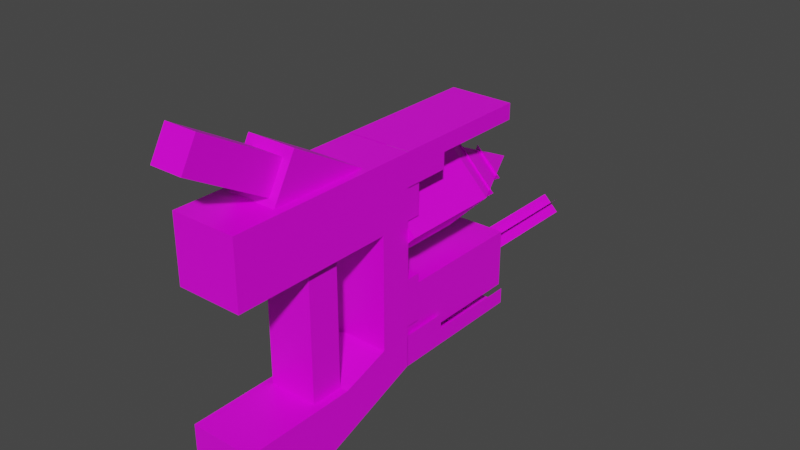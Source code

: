 # Source: extractDrill.blend  (saved by Blender 2.92.15; exported with 4.5.12 LTS)
import bpy
from mathutils import Matrix  # noqa: F401  (used for matrix-valued properties, if any)

bpy.ops.wm.read_factory_settings(use_empty=True)
scene = bpy.context.scene
scene.name = 'Scene'

# ---- collections
col_collection = bpy.data.collections.new('Collection'); scene.collection.children.link(col_collection)

# ---- images (referenced by path relative to the original .blend; pixels are not part of the script)
import os
ASSET_DIR = os.environ.get("B2B_ASSET_DIR", "")  # directory of the original .blend (textures are referenced by path, not embedded)
HERE = os.path.dirname(os.path.abspath(__file__))  # packed textures are extracted next to this script under _unpacked/

def load_image(name, relpath, width, height, colorspace="sRGB"):
    """Load a texture the original file referenced (path relative to the .blend, or extracted next to this script)."""
    p = next((c for c in (os.path.join(HERE, relpath), os.path.join(ASSET_DIR, relpath)) if relpath and os.path.exists(c)), "")
    if p:
        img = bpy.data.images.load(p, check_existing=True)
        img.name = name
    else:  # same state as the original file: an image datablock whose file is absent (Cycles renders it pink)
        img = bpy.data.images.new(name, width, height)
        img.source = "FILE"
        img.filepath = "//" + (relpath or name)
    img.colorspace_settings.name = colorspace
    return img
img_extractdrill_png = load_image('extractDrill.png', 'extractDrill.png', 1024, 1024, 'sRGB')
img_fluidcapsule_png = load_image('fluidCapsule.png', 'fluidCapsule.png', 1024, 1024, 'sRGB')

# ---- materials (node trees are filled in below, after node groups)
mat_material = bpy.data.materials.new('Material')
mat_material.alpha_threshold = 0.0
mat_material.use_transparent_shadow = False
mat_material.line_color = (0.0, 0.0, 0.0, 1.0)
mat_material_003 = bpy.data.materials.new('Material.003')
mat_material_003.alpha_threshold = 0.0
mat_material_003.use_transparent_shadow = False
mat_material_003.line_color = (0.0, 0.0, 0.0, 1.0)

# ---- material node trees
mat_material.use_nodes = True; mat_material.node_tree.nodes.clear()
_N = mat_material.node_tree.nodes; _L = mat_material.node_tree.links
n0 = _N.new('ShaderNodeOutputMaterial'); n0.name = 'Material Output'; n0.location = (300, 300)
n1 = _N.new('ShaderNodeBsdfPrincipled'); n1.name = 'Principled BSDF'; n1.location = (10, 300)
n1.distribution = 'GGX'
n1.subsurface_method = 'BURLEY'
n1.inputs[2].default_value = 0.4
n1.inputs[3].default_value = 1.45
n1.inputs[27].default_value = (0.0, 0.0, 0.0, 1.0)
n1.inputs[28].default_value = 1.0
n2 = _N.new('ShaderNodeTexImage'); n2.name = 'Image Texture'; n2.location = (-280, 280)
n2.image = img_extractdrill_png
n2.interpolation = 'Closest'
_L.new(n1.outputs[0], n0.inputs[0])
_L.new(n2.outputs[0], n1.inputs[0])
n0.is_active_output = True
mat_material_003.use_nodes = True; mat_material_003.node_tree.nodes.clear()
_N = mat_material_003.node_tree.nodes; _L = mat_material_003.node_tree.links
n0 = _N.new('ShaderNodeOutputMaterial'); n0.name = 'Material Output'; n0.location = (300, 300)
n1 = _N.new('ShaderNodeBsdfPrincipled'); n1.name = 'Principled BSDF'; n1.location = (10, 300)
n1.distribution = 'GGX'
n1.subsurface_method = 'BURLEY'
n1.inputs[2].default_value = 0.4
n1.inputs[3].default_value = 1.45
n1.inputs[27].default_value = (0.0, 0.0, 0.0, 1.0)
n1.inputs[28].default_value = 1.0
n2 = _N.new('ShaderNodeTexImage'); n2.name = 'Image Texture'; n2.location = (-280, 280)
n2.image = img_fluidcapsule_png
n2.interpolation = 'Closest'
_L.new(n1.outputs[0], n0.inputs[0])
_L.new(n2.outputs[0], n1.inputs[0])
n0.is_active_output = True

# ---- world
world_world = bpy.data.worlds.new('World'); scene.world = world_world
world_world.use_nodes = True; world_world.node_tree.nodes.clear()
_N = world_world.node_tree.nodes; _L = world_world.node_tree.links
n0 = _N.new('ShaderNodeOutputWorld'); n0.name = 'World Output'; n0.location = (300, 300)
n1 = _N.new('ShaderNodeBackground'); n1.name = 'Background'; n1.location = (10, 300)
n1.inputs[0].default_value = (0.05088, 0.05088, 0.05088, 1.0)
_L.new(n1.outputs[0], n0.inputs[0])
n0.is_active_output = True
world_world.color = (0.05088, 0.05088, 0.05088)
world_world.use_sun_shadow = False
world_world.sun_shadow_jitter_overblur = 0.0

# ---- meshes
me_cube_001 = bpy.data.meshes.new('Cube.001')
me_cube_001.from_pydata([(-0.15, -0.1, -0.3), (-0.15, -0.1, 0.5), (-0.15, 0.1, -0.3), (-0.15, 0.1, 0.5), (0.15, -0.1, -0.3), (0.15, -0.1, 0.5), (0.15, 0.1, -0.3), (0.15, 0.1, 0.5), (-0.2, -0.6, 0.5), (-0.05, 0.2, 0.5), (-0.05, 0.2, 0.2), (0.2, -0.6, 0.5), (-0.05, 0.1, 0.5), (-0.05, 0.1, 0.2), (0.2, -0.6, -0.7), (-0.2, -0.6, 0.9), (0.2, -0.6, 0.9), (0.2, 0.4, -0.2), (0.2, 0.6, -0.4), (-0.2, 0.4, -0.2), (-0.2, 0.6, -0.4), (0.05, 0.2, 0.5), (-0.2, 0.6, 0.9), (0.05, 0.2, 0.2), (0.2, 0.6, 0.9), (0.05, 0.1, 0.5), (0.05, 0.1, 0.2), (-0.2, -0.6, -0.7), (-0.2, 0.4, 0.5), (0.2, 0.4, 0.5), (0.2, 0.1, -0.3), (-0.15, 0.3, 0.9), (-0.2, 0.1, -0.3), (0.2, -0.2, -0.3), (-0.15, -0.1544, 1.156), (-0.2, -0.2, -0.3), (-0.15, -0.3, 0.9), (0.2, -0.2, -0.7), (-0.2, -0.6, -0.3), (-0.2, -0.2, -0.7), (0.2, -0.6, -0.3), (0.15, -0.3, 0.9), (0.15, -0.1544, 1.156), (0.15, 0.3, 0.9), (0.189, 0.7, 0.5), (0.189, 0.6, 0.5), (0.191, 0.7, 0.8), (0.191, 0.6, 0.8), (-0.189, 0.7, 0.8), (-0.191, 0.7, 0.5), (-0.189, 0.6, 0.8), (-0.191, 0.6, 0.5), (-0.191, 0.6, -0.1527), (-0.189, 0.6, 0.1478), (-0.191, 0.7, -0.1527), (-0.189, 0.7, 0.1478), (0.191, 0.6, 0.1468), (0.191, 0.7, 0.1468), (0.189, 0.6, -0.1526), (0.189, 0.7, -0.1526)], [], [(7, 5, 4, 6), (2, 3, 7, 6), (13, 12, 9, 10), (4, 5, 1, 0), (2, 6, 4, 0), (10, 9, 21, 23), (7, 3, 1, 5), (23, 21, 25, 26), (21, 9, 12, 25), (20, 39, 35, 32, 19), (18, 37, 39, 20), (24, 22, 15, 16), (11, 16, 15, 8), (1, 3, 2, 0), (24, 29, 17, 18), (39, 37, 14, 27), (26, 25, 12, 13), (29, 28, 19, 17), (30, 32, 35, 33), (10, 23, 26, 13), (43, 42, 41), (28, 22, 20, 19), (17, 19, 32, 30), (37, 33, 40, 14), (36, 34, 31), (11, 8, 28, 29), (22, 24, 18, 20), (40, 38, 27, 14), (18, 17, 30, 33, 37), (41, 42, 34, 36), (31, 43, 41, 36), (43, 31, 34, 42), (46, 47, 45, 44), (48, 50, 47, 46), (51, 50, 48, 49), (52, 53, 55, 54), (55, 53, 56, 57), (57, 56, 58, 59), (33, 35, 38, 40), (35, 39, 27, 38), (8, 15, 22, 28), (11, 29, 24, 16)])
_uv = me_cube_001.uv_layers.new(name='UVMap')
_uv.uv.foreach_set('vector', [0.1562, 0.4219, 0.125, 0.4219, 0.125, 0.2969, 0.1562, 0.2969, 0.2031, 0.2969, 0.2031, 0.4219, 0.1562, 0.4219, 0.1562, 0.2969, 0.04688, 0.375, 0.04688, 0.4219, 0.03125, 0.4219, 0.03125, 0.375, 0.125, 0.2969, 0.125, 0.4219, 0.07812, 0.4219, 0.07812, 0.2969, 0.0, 0.0, 0.0, 0.0, 0.0, 0.0, 0.0, 0.0, 0.03125, 0.375, 0.03125, 0.4219, 0.01562, 0.4219, 0.01562, 0.375, 0.0, 0.0, 0.0, 0.0, 0.0, 0.0, 0.0, 0.0, 0.01562, 0.375, 0.01562, 0.4219, 0.0, 0.4219, 0.0, 0.375, 0.0, 0.0, 0.0, 0.0, 0.0, 0.0, 0.0, 0.0, 0.3125, 0.6094, 0.4375, 0.5625, 0.4375, 0.625, 0.3906, 0.625, 0.3438, 0.6406, 0.25, 0.6094, 0.25, 0.4844, 0.3125, 0.4844, 0.3125, 0.6094, 0.25, 0.8125, 0.3125, 0.8125, 0.3125, 1.0, 0.25, 1.0, 0.5625, 0.75, 0.5625, 0.8125, 0.5, 0.8125, 0.5, 0.75, 0.07812, 0.4219, 0.04688, 0.4219, 0.04688, 0.2969, 0.07812, 0.2969, 0.25, 0.8125, 0.2188, 0.75, 0.2188, 0.6406, 0.25, 0.6094, 0.3125, 0.4844, 0.25, 0.4844, 0.25, 0.4219, 0.3125, 0.4219, 0.0, 0.0, 0.0, 0.0, 0.0, 0.0, 0.0, 0.0, 0.0625, 0.8438, 0.0, 0.8438, 0.0, 0.7344, 0.0625, 0.7344, 0.0625, 0.6875, 0.0, 0.6875, 0.0, 0.6406, 0.0625, 0.6406, 0.03125, 0.375, 0.01562, 0.375, 0.01562, 0.3594, 0.03125, 0.3594, 0.3125, 0.9531, 0.3906, 0.9531, 0.3906, 1.0, 0.3438, 0.75, 0.3125, 0.8125, 0.3125, 0.6094, 0.3438, 0.6406, 0.0625, 0.7344, 0.0, 0.7344, 0.0, 0.6875, 0.0625, 0.6875, 0.125, 0.5625, 0.125, 0.625, 0.0625, 0.625, 0.0625, 0.5625, 0.3906, 0.8594, 0.3906, 0.9062, 0.3125, 0.9062, 0.0625, 1.0, 0.0, 1.0, 0.0, 0.8438, 0.0625, 0.8438, 0.3125, 0.8125, 0.25, 0.8125, 0.25, 0.6094, 0.3125, 0.6094, 0.5625, 0.625, 0.5, 0.625, 0.5, 0.5625, 0.5625, 0.5625, 0.25, 0.6094, 0.2188, 0.6406, 0.1719, 0.625, 0.125, 0.625, 0.125, 0.5625, 0.4375, 0.9531, 0.3906, 0.9531, 0.3906, 0.9062, 0.4375, 0.9062, 0.0, 0.0, 0.0, 0.0, 0.0, 0.0, 0.0, 0.0, 0.3125, 0.9531, 0.3125, 0.9062, 0.3906, 0.9062, 0.3906, 0.9531, 0.5938, 0.7656, 0.5781, 0.7656, 0.5781, 0.7188, 0.5938, 0.7188, 0.5938, 0.8281, 0.5781, 0.8281, 0.5781, 0.7656, 0.5938, 0.7656, 0.5781, 0.875, 0.5781, 0.8281, 0.5938, 0.8281, 0.5938, 0.875, 0.5781, 0.875, 0.5781, 0.8281, 0.5938, 0.8281, 0.5938, 0.875, 0.5938, 0.8281, 0.5781, 0.8281, 0.5781, 0.7656, 0.5938, 0.7656, 0.5938, 0.7656, 0.5781, 0.7656, 0.5781, 0.7188, 0.5938, 0.7188, 0.0625, 0.6406, 0.0, 0.6406, 0.0, 0.5781, 0.0625, 0.5781, 0.4375, 0.625, 0.4375, 0.5625, 0.5, 0.5625, 0.5, 0.625, 0.5, 0.75, 0.5, 0.8125, 0.3125, 0.8125, 0.3438, 0.75, 0.0625, 0.75, 0.2188, 0.75, 0.25, 0.8125, 0.0625, 0.8125])
me_cube_001.materials.append(mat_material)
me_cube_001.use_remesh_fix_poles = True
me_cube_001.use_remesh_preserve_attributes = False
me_cube_001.use_mirror_vertex_groups = False
me_cube_001.update()
me_plane = bpy.data.meshes.new('Plane')
me_plane.from_pydata([(-0.2, 0.2991, 0.001324), (-0.2, 0.2991, -0.09868), (-0.2, 0.8991, 0.001324), (-0.2, 0.8991, -0.09868), (0.2, 0.2991, 0.001324), (-0.2, 0.2991, -0.1987), (-0.2, -0.0009485, 0.001324), (-0.2, -0.0009485, -0.1987), (0.2, 0.8991, 0.001324), (0.2, -0.0009485, 0.001324), (0.2, 0.2991, -0.09868), (0.2, 0.8991, -0.09868), (0.2, 0.2991, -0.1987), (0.2, -0.0009485, -0.1987)], [], [(0, 1, 3, 2), (6, 0, 4, 9), (0, 2, 8, 4), (0, 6, 7, 5, 1), (4, 8, 11, 10), (10, 12, 13, 9, 4)])
_uv = me_plane.uv_layers.new(name='UVMap')
_uv.uv.foreach_set('vector', [0.625, 0.9062, 0.625, 0.8906, 0.7188, 0.8906, 0.7188, 0.9062, 0.5781, 0.9062, 0.625, 0.9062, 0.625, 0.9688, 0.5781, 0.9688, 0.625, 0.9062, 0.7188, 0.9062, 0.7188, 0.9688, 0.625, 0.9688, 0.625, 0.9062, 0.5781, 0.9062, 0.5781, 0.875, 0.625, 0.875, 0.625, 0.8906, 0.625, 0.9688, 0.7188, 0.9688, 0.7188, 0.9844, 0.625, 0.9844, 0.625, 0.9844, 0.625, 1.0, 0.5781, 1.0, 0.5781, 0.9688, 0.625, 0.9688])
me_plane.materials.append(mat_material)
me_plane.use_remesh_fix_poles = True
me_plane.use_remesh_preserve_attributes = False
me_plane.use_mirror_vertex_groups = False
me_plane.update()
me_plane_001 = bpy.data.meshes.new('Plane.001')
me_plane_001.from_pydata([(-0.2, 0.298, -0.002537), (0.2, 0.298, -0.002537), (-0.2, 0.898, -0.002537), (0.2, 0.898, -0.002537), (-0.2, -0.002008, -0.002537), (0.2, -0.002008, -0.002537), (-0.2, 0.298, 0.09746), (0.2, 0.298, 0.09746), (-0.2, 0.898, 0.09746), (0.2, 0.898, 0.09746), (-0.2, 0.298, 0.1975), (0.2, 0.298, 0.1975), (-0.2, -0.002008, 0.1975), (0.2, -0.002008, 0.1975)], [], [(0, 1, 3, 2), (1, 0, 4, 5), (3, 1, 7, 9), (0, 2, 8, 6), (5, 13, 11, 7, 1), (6, 10, 12, 4, 0)])
_uv = me_plane_001.uv_layers.new(name='UVMap')
_uv.uv.foreach_set('vector', [0.625, 0.3281, 0.625, 0.2656, 0.7188, 0.2656, 0.7188, 0.3281, 0.625, 0.2656, 0.625, 0.3281, 0.5781, 0.3281, 0.5781, 0.2656, 0.7188, 0.2656, 0.625, 0.2656, 0.625, 0.25, 0.7188, 0.25, 0.625, 0.3281, 0.7188, 0.3281, 0.7188, 0.3438, 0.625, 0.3438, 0.5781, 0.2656, 0.5781, 0.2344, 0.625, 0.2344, 0.625, 0.25, 0.625, 0.2656, 0.625, 0.3438, 0.625, 0.3594, 0.5781, 0.3594, 0.5781, 0.3281, 0.625, 0.3281])
me_plane_001.materials.append(mat_material)
me_plane_001.use_remesh_fix_poles = True
me_plane_001.use_remesh_preserve_attributes = False
me_plane_001.use_mirror_vertex_groups = False
me_plane_001.update()
me_cube_012 = bpy.data.meshes.new('Cube.012')
me_cube_012.from_pydata([(-0.7597, -0.0005382, -0.7309), (-0.7597, -0.0005382, 0.01911), (-0.7597, 1.312, -0.7309), (-0.7597, 1.312, 0.01911), (-0.009705, -0.0005382, -0.7309), (-0.009705, -0.0005382, 0.01911), (-0.009705, 1.312, -0.7309), (-0.009705, 1.312, 0.01911), (-0.3847, 2.437, -0.3472), (-0.6847, 1.687, -0.04721), (-0.04721, 1.499, 0.0278), (-0.6847, 1.687, -0.6472), (-0.04721, 1.499, -0.7222), (-0.5535, 2.062, -0.1785), (-0.1597, 1.874, -0.1035), (-0.5535, 2.062, -0.516), (-0.1597, 1.874, -0.591)], [], [(0, 1, 3, 2), (7, 6, 8), (6, 7, 5, 4), (4, 5, 1, 0), (2, 6, 4, 0), (7, 3, 1, 5), (6, 2, 8), (3, 7, 8), (2, 3, 8), (9, 10, 12, 11), (13, 14, 16, 15)])
_uv = me_cube_012.uv_layers.new(name='UVMap')
_uv.uv.foreach_set('vector', [0.6406, 0.8594, 0.6406, 0.7969, 0.75, 0.7969, 0.75, 0.8594, 0.75, 0.7344, 0.75, 0.6719, 0.8594, 0.7031, 0.75, 0.6719, 0.75, 0.7344, 0.6406, 0.7344, 0.6406, 0.6719, 0.6406, 0.6719, 0.5781, 0.6719, 0.5781, 0.6094, 0.6406, 0.6094, 0.75, 0.6094, 0.75, 0.6719, 0.6406, 0.6719, 0.6406, 0.6094, 0.75, 0.7344, 0.75, 0.7969, 0.6406, 0.7969, 0.6406, 0.7344, 0.75, 0.6719, 0.75, 0.6094, 0.8594, 0.6406, 0.75, 0.7969, 0.75, 0.7344, 0.8594, 0.7656, 0.75, 0.8594, 0.75, 0.7969, 0.8594, 0.8281, 0.9531, 0.8594, 0.8906, 0.8594, 0.8906, 0.7969, 0.9531, 0.7969, 0.9531, 0.7656, 0.9062, 0.7656, 0.9062, 0.7188, 0.9531, 0.7188])
me_cube_012.materials.append(mat_material)
me_cube_012.use_remesh_fix_poles = True
me_cube_012.use_remesh_preserve_attributes = False
me_cube_012.use_mirror_vertex_groups = False
me_cube_012.update()
me_cube_013 = bpy.data.meshes.new('Cube.013')
me_cube_013.from_pydata([(-0.006775, -0.003926, -0.579), (-0.006775, -0.003926, 0.579), (-0.006775, 2.891, -0.579), (-0.006775, 2.891, 0.579), (1.151, -0.003926, -0.579), (1.151, -0.003926, 0.579), (1.151, 2.891, -0.579), (1.151, 2.891, 0.579), (0.1219, 2.891, -0.4503), (0.1219, 2.891, 0.4503), (1.023, 2.891, -0.4503), (1.023, 2.891, 0.4503), (0.1219, 3.052, -0.4503), (0.1219, 3.052, 0.4503), (1.023, 3.052, -0.4503), (1.023, 3.052, 0.4503)], [], [(0, 1, 3, 2), (7, 6, 10, 11), (6, 7, 5, 4), (4, 5, 1, 0), (2, 6, 4, 0), (7, 3, 1, 5), (11, 10, 14, 15), (6, 2, 8, 10), (3, 7, 11, 9), (2, 3, 9, 8), (12, 13, 15, 14), (10, 8, 12, 14), (9, 11, 15, 13), (8, 9, 13, 12)])
_uv = me_cube_013.uv_layers.new(name='UVMap')
_uv.uv.foreach_set('vector', [0.6406, 0.6094, 0.6406, 0.5469, 0.7812, 0.5469, 0.7812, 0.6094, 0.8438, 0.5469, 0.8438, 0.6094, 0.8368, 0.6025, 0.8368, 0.5538, 0.7812, 0.4219, 0.7812, 0.4844, 0.6406, 0.4844, 0.6406, 0.4219, 0.6406, 0.4219, 0.5781, 0.4219, 0.5781, 0.3594, 0.6406, 0.3594, 0.7812, 0.3594, 0.7812, 0.4219, 0.6406, 0.4219, 0.6406, 0.3594, 0.7812, 0.4844, 0.7812, 0.5469, 0.6406, 0.5469, 0.6406, 0.4844, 0.8438, 0.5156, 0.8438, 0.4688, 0.8594, 0.4688, 0.8594, 0.5156, 0.8438, 0.6094, 0.7812, 0.6094, 0.7882, 0.6025, 0.8368, 0.6025, 0.7812, 0.5469, 0.8438, 0.5469, 0.8368, 0.5538, 0.7882, 0.5538, 0.7812, 0.6094, 0.7812, 0.5469, 0.7882, 0.5538, 0.7882, 0.6025, 0.8594, 0.6094, 0.8594, 0.5625, 0.9062, 0.5625, 0.9062, 0.6094, 0.8438, 0.4688, 0.8438, 0.4219, 0.8594, 0.4219, 0.8594, 0.4688, 0.8438, 0.5625, 0.8438, 0.5156, 0.8594, 0.5156, 0.8594, 0.5625, 0.8438, 0.6094, 0.8438, 0.5625, 0.8594, 0.5625, 0.8594, 0.6094])
me_cube_013.materials.append(mat_material)
me_cube_013.use_remesh_fix_poles = True
me_cube_013.use_remesh_preserve_attributes = False
me_cube_013.use_mirror_vertex_groups = False
me_cube_013.update()
me_cube = bpy.data.meshes.new('Cube')
me_cube.from_pydata([(-0.05, -0.000428, 0.2279), (-0.05, 0.7896, 0.2279), (0.05, -0.000428, 0.1279), (0.05, 0.7896, 0.1279), (0.05, -0.000428, 0.2279), (0.05, 0.7896, 0.2279), (-0.05, -0.000428, 0.1279), (-0.05, 0.7896, 0.1279)], [], [(0, 1, 3, 2), (4, 5, 7, 6)])
_uv = me_cube.uv_layers.new(name='UVMap')
_uv.uv.foreach_set('vector', [0.875, 0.4844, 0.9844, 0.4844, 0.9844, 0.5, 0.875, 0.5, 0.875, 0.4844, 0.9844, 0.4844, 0.9844, 0.5, 0.875, 0.5])
me_cube.materials.append(mat_material)
me_cube.use_remesh_fix_poles = True
me_cube.use_remesh_preserve_attributes = False
me_cube.use_mirror_vertex_groups = False
me_cube.update()
me_cube_005 = bpy.data.meshes.new('Cube.005')
me_cube_005.from_pydata([(-0.6508, -0.6508, -1.952), (-0.6508, -0.6508, -0.6508), (-0.6508, 0.6508, -1.952), (-0.6508, 0.6508, -0.6508), (0.6508, -0.6508, -1.952), (0.6508, -0.6508, -0.6508), (0.6508, 0.6508, -1.952), (0.6508, 0.6508, -0.6508), (-0.6508, -0.6508, -0.6508), (-0.6508, -0.6508, 1.952), (-0.6508, 0.6508, -0.6508), (-0.6508, 0.6508, 1.952), (0.6508, -0.6508, -0.6508), (0.6508, -0.6508, 1.952), (0.6508, 0.6508, -0.6508), (0.6508, 0.6508, 1.952), (-0.6508, -0.6508, 1.952), (-0.6508, -0.6508, 2.603), (-0.6508, 0.6508, 1.952), (-0.6508, 0.6508, 2.603), (0.6508, -0.6508, 1.952), (0.6508, -0.6508, 2.603), (0.6508, 0.6508, 1.952), (0.6508, 0.6508, 2.603), (-0.5191, -0.5207, -0.781), (-0.5191, -0.5207, 1.822), (-0.5191, 0.5207, -0.781), (-0.5191, 0.5207, 1.822), (0.5191, -0.5207, -0.781), (0.5191, -0.5207, 1.822), (0.5191, 0.5207, -0.781), (0.5191, 0.5207, 1.822)], [], [(0, 1, 3, 2), (2, 3, 7, 6), (6, 7, 5, 4), (4, 5, 1, 0), (2, 6, 4, 0), (7, 3, 1, 5), (8, 9, 11, 10), (10, 11, 15, 14), (14, 15, 13, 12), (12, 13, 9, 8), (10, 14, 12, 8), (15, 11, 9, 13), (16, 17, 19, 18), (18, 19, 23, 22), (22, 23, 21, 20), (20, 21, 17, 16), (18, 22, 20, 16), (23, 19, 17, 21), (24, 25, 27, 26), (26, 27, 31, 30), (30, 31, 29, 28), (28, 29, 25, 24), (26, 30, 28, 24), (31, 27, 25, 29)])
_uv = me_cube_005.uv_layers.new(name='UVMap')
_uv.uv.foreach_set('vector', [0.0625, 0.5625, 0.0625, 0.625, 0.0, 0.625, 0.0, 0.5625, 0.25, 0.5625, 0.25, 0.625, 0.1875, 0.625, 0.1875, 0.5625, 0.1875, 0.5625, 0.1875, 0.625, 0.125, 0.625, 0.125, 0.5625, 0.125, 0.5625, 0.125, 0.625, 0.0625, 0.625, 0.0625, 0.5625, 0.0, 0.5625, 0.0, 0.5, 0.0625, 0.5, 0.0625, 0.5625, 0.0, 0.6875, 0.0, 0.625, 0.0625, 0.625, 0.0625, 0.6875, 0.25, 0.6875, 0.25, 0.8125, 0.1875, 0.8125, 0.1875, 0.6875, 0.1875, 0.6875, 0.1875, 0.8125, 0.125, 0.8125, 0.125, 0.6875, 0.125, 0.6875, 0.125, 0.8125, 0.0625, 0.8125, 0.0625, 0.6875, 0.0625, 0.6875, 0.0625, 0.8125, 0.0, 0.8125, 0.0, 0.6875, 0.0, 0.0, 0.0, 0.0, 0.0, 0.0, 0.0, 0.0, 0.0, 0.0, 0.0, 0.0, 0.0, 0.0, 0.0, 0.0, 0.0, 0.9062, 0.03125, 0.9062, 0.03125, 0.9688, 0.0, 0.9688, 0.03125, 1.0, 0.03125, 0.9688, 0.09375, 0.9688, 0.09375, 1.0, 0.125, 0.9688, 0.09375, 0.9688, 0.09375, 0.9062, 0.125, 0.9062, 0.09375, 0.875, 0.09375, 0.9062, 0.03125, 0.9062, 0.03125, 0.875, 0.03125, 0.8125, 0.09375, 0.8125, 0.09375, 0.875, 0.03125, 0.875, 0.09375, 0.9688, 0.03125, 0.9688, 0.03125, 0.9062, 0.09375, 0.9062, 0.0625, 0.3125, 0.0625, 0.4375, 0.0, 0.4375, 0.0, 0.3125, 0.25, 0.3125, 0.25, 0.4375, 0.1875, 0.4375, 0.1875, 0.3125, 0.1875, 0.3125, 0.1875, 0.4375, 0.125, 0.4375, 0.125, 0.3125, 0.125, 0.3125, 0.125, 0.4375, 0.0625, 0.4375, 0.0625, 0.3125, 0.0, 0.0, 0.0, 0.0, 0.0, 0.0, 0.0, 0.0, 0.0, 0.5, 0.0, 0.4375, 0.0625, 0.4375, 0.0625, 0.5])
me_cube_005.materials.append(mat_material_003)
me_cube_005.use_remesh_fix_poles = True
me_cube_005.use_remesh_preserve_attributes = False
me_cube_005.use_mirror_vertex_groups = False
me_cube_005.update()

# ---- objects
ob_empty = bpy.data.objects.new('Empty', None)
ob_handle = bpy.data.objects.new('handle', me_cube_001)
ob_topguard = bpy.data.objects.new('topGuard', me_plane)
ob_bottomguard = bpy.data.objects.new('bottomGuard', me_plane_001)
ob_maindrill = bpy.data.objects.new('mainDrill', me_cube_012)
ob_extractdrill = bpy.data.objects.new('extractDrill', me_cube_013)
ob_extractbit = bpy.data.objects.new('extractBit', me_cube)
ob_fluidcapsule_001 = bpy.data.objects.new('fluidCapsule.001', me_cube_005)

# ---- transforms, parenting, visibility, modifiers, constraints
ob_empty.location = (-2.703, -4.033, -2.612)
ob_empty.rotation_euler = (1.571, -0.0, -1.571)
ob_empty.scale = (2.89, 2.89, 2.89)
ob_empty.empty_display_type = 'IMAGE'
ob_empty.empty_display_size = 5.0
ob_empty.lineart.crease_threshold = 0.0
ob_handle.location = (0.0, 0.0, 0.0)
ob_handle.lineart.crease_threshold = 0.0
ob_topguard.location = (2.342e-08, 0.6, 0.9)
ob_topguard.lineart.crease_threshold = 0.0
ob_bottomguard.location = (0.0, 0.6, -0.4)
ob_bottomguard.lineart.crease_threshold = 0.0
ob_maindrill.location = (-3.532e-09, 0.6, 0.6756)
ob_maindrill.rotation_euler = (0.0, -0.7854, 0.0)
ob_maindrill.scale = (0.4839, 0.4839, 0.4839)
ob_maindrill.lineart.crease_threshold = 0.0
ob_extractdrill.location = (0.0, 0.6, -0.2782)
ob_extractdrill.rotation_euler = (0.0, -1.571, 0.0)
ob_extractdrill.scale = (0.3109, 0.3109, 0.3109)
ob_extractdrill.lineart.crease_threshold = 0.0
ob_extractbit.location = (0.0, 1.549, -0.2782)
ob_extractbit.lineart.crease_threshold = 0.0
ob_fluidcapsule_001.location = (0.0, -0.3693, 1.1)
ob_fluidcapsule_001.rotation_euler = (1.056, -0.0, 0.0)
ob_fluidcapsule_001.scale = (0.1536, 0.1536, 0.1536)
ob_fluidcapsule_001.lineart.crease_threshold = 0.0

# ---- collection membership
col_collection.objects.link(ob_empty)
col_collection.objects.link(ob_handle)
col_collection.objects.link(ob_topguard)
col_collection.objects.link(ob_bottomguard)
col_collection.objects.link(ob_maindrill)
col_collection.objects.link(ob_extractdrill)
col_collection.objects.link(ob_extractbit)
col_collection.objects.link(ob_fluidcapsule_001)

# ---- scene / render settings (as saved in the file)
scene.frame_start = 1; scene.frame_end = 250; scene.frame_set(168)
scene.render.engine = 'BLENDER_EEVEE_NEXT'
scene.cycles.use_denoising = False
scene.cycles.samples = 128
scene.cycles.sampling_pattern = 'TABULATED_SOBOL'
scene.cycles.use_adaptive_sampling = False
scene.cycles.use_light_tree = False
scene.view_settings.view_transform = 'Filmic'
bpy.context.view_layer.update()

# ---- added for rendering (the .blend has no active camera and no usable light): camera, sun
cam_auto = bpy.data.cameras.new('AutoCamera')
cam_auto.lens = 50.0
cam_auto.sensor_width = 36.0
cam_auto.clip_end = 1000.0
ob_auto_camera = bpy.data.objects.new('AutoCamera', cam_auto)
scene.collection.objects.link(ob_auto_camera)
ob_auto_camera.location = (3.48143, -3.40536, 3.13614)
ob_auto_camera.rotation_euler = (1.09748, -7.21219e-08, 0.694738)
scene.camera = ob_auto_camera
light_auto_sun = bpy.data.lights.new('AutoSun', 'SUN')
light_auto_sun.energy = 3.0
light_auto_sun.angle = 0.0523599
ob_auto_sun = bpy.data.objects.new('AutoSun', light_auto_sun)
scene.collection.objects.link(ob_auto_sun)
ob_auto_sun.rotation_euler = (0.872665, 0.174533, 0.523599)
bpy.context.view_layer.update()
